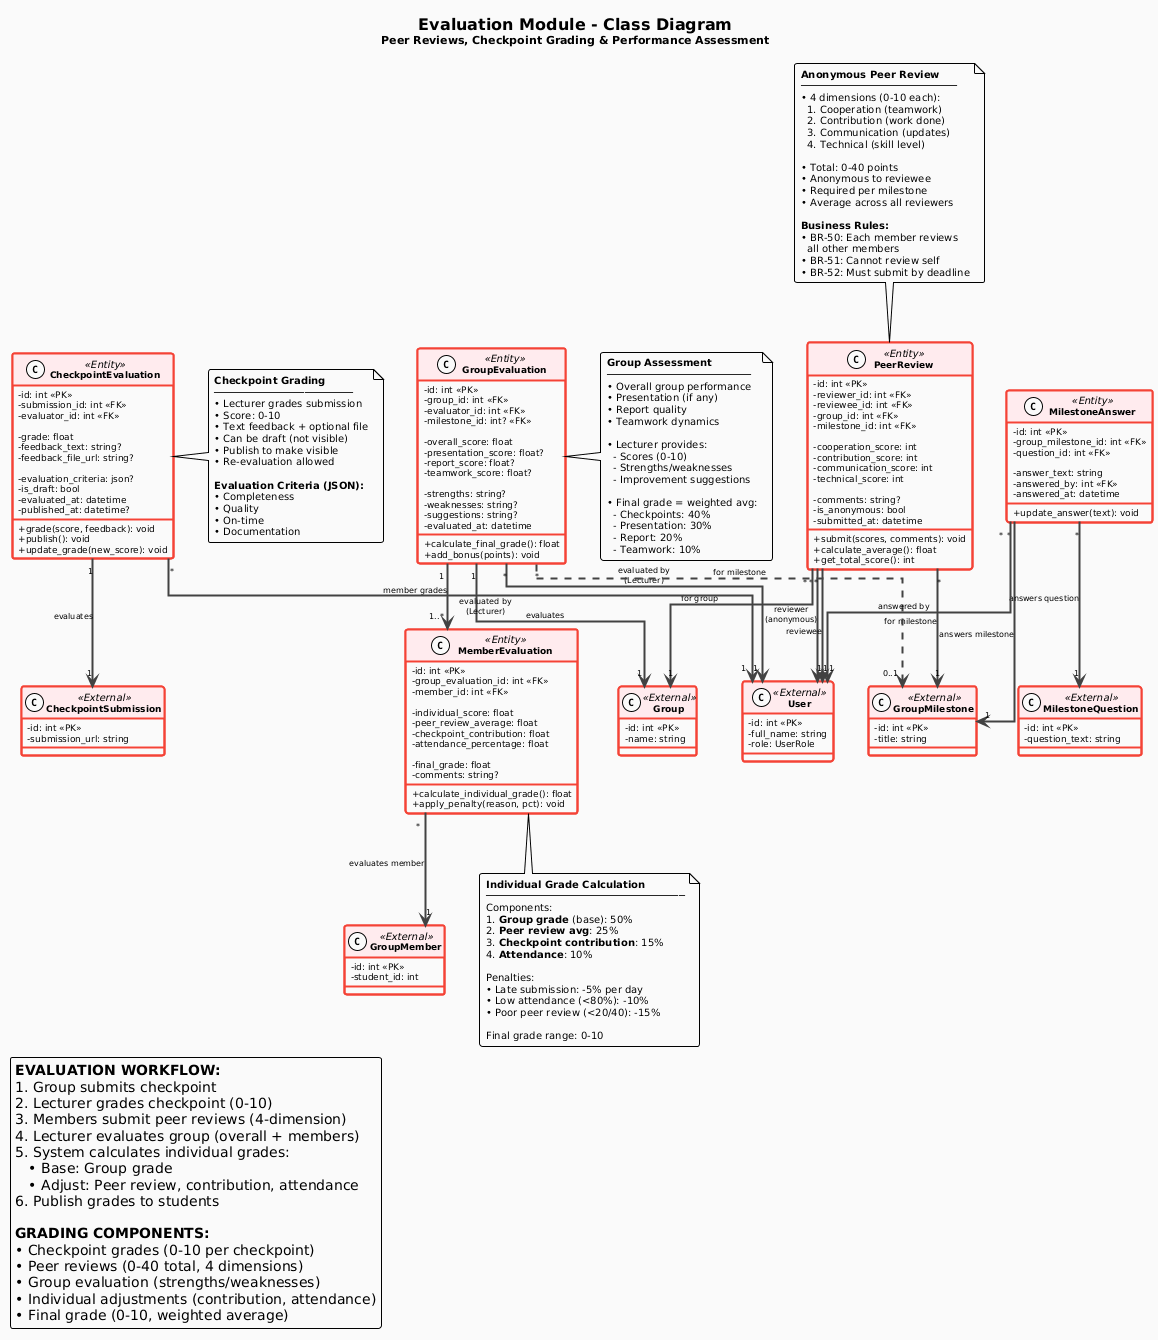

The diagram above was rendered by PlantUML. Its source (embedded in the PNG):
@startuml
!theme plain
skinparam linetype ortho

skinparam classAttributeIconSize 0
skinparam backgroundColor #FAFAFA
skinparam defaultFontName Arial
skinparam defaultFontSize 10
skinparam roundcorner 5
skinparam shadowing false

skinparam class {
    BackgroundColor #FFFFFF
    BorderColor #F44336
    BorderThickness 2
    HeaderBackgroundColor #FFEBEE
    FontStyle bold
    FontSize 12
    AttributeFontSize 9
    AttributeFontName Courier New
}

skinparam arrow {
    Color #424242
    Thickness 2
    FontSize 8
}

title <size:16><b>Evaluation Module - Class Diagram</b></size>\n<size:11>Peer Reviews, Checkpoint Grading & Performance Assessment</size>

' ============================================
' PEER REVIEW ENTITIES
' ============================================
class PeerReview <<Entity>> {
    - id: int <<PK>>
    - reviewer_id: int <<FK>>
    - reviewee_id: int <<FK>>
    - group_id: int <<FK>>
    - milestone_id: int <<FK>>
    
    ' 4-dimension scoring (0-10 each)
    - cooperation_score: int
    - contribution_score: int
    - communication_score: int
    - technical_score: int
    
    - comments: string?
    - is_anonymous: bool
    - submitted_at: datetime
    __
    + submit(scores, comments): void
    + calculate_average(): float
    + get_total_score(): int
}

' ============================================
' GROUP EVALUATION ENTITIES
' ============================================
class GroupEvaluation <<Entity>> {
    - id: int <<PK>>
    - group_id: int <<FK>>
    - evaluator_id: int <<FK>>
    - milestone_id: int? <<FK>>
    
    - overall_score: float
    - presentation_score: float?
    - report_score: float?
    - teamwork_score: float?
    
    - strengths: string?
    - weaknesses: string?
    - suggestions: string?
    - evaluated_at: datetime
    __
    + calculate_final_grade(): float
    + add_bonus(points): void
}

class MemberEvaluation <<Entity>> {
    - id: int <<PK>>
    - group_evaluation_id: int <<FK>>
    - member_id: int <<FK>>
    
    - individual_score: float
    - peer_review_average: float
    - checkpoint_contribution: float
    - attendance_percentage: float
    
    - final_grade: float
    - comments: string?
    __
    + calculate_individual_grade(): float
    + apply_penalty(reason, pct): void
}

' ============================================
' CHECKPOINT EVALUATION
' ============================================
class CheckpointEvaluation <<Entity>> {
    - id: int <<PK>>
    - submission_id: int <<FK>>
    - evaluator_id: int <<FK>>
    
    - grade: float
    - feedback_text: string?
    - feedback_file_url: string?
    
    - evaluation_criteria: json?
    - is_draft: bool
    - evaluated_at: datetime
    - published_at: datetime?
    __
    + grade(score, feedback): void
    + publish(): void
    + update_grade(new_score): void
}

' ============================================
' MILESTONE ANSWER
' ============================================
class MilestoneAnswer <<Entity>> {
    - id: int <<PK>>
    - group_milestone_id: int <<FK>>
    - question_id: int <<FK>>
    
    - answer_text: string
    - answered_by: int <<FK>>
    - answered_at: datetime
    __
    + update_answer(text): void
}

' ============================================
' EXTERNAL REFERENCES
' ============================================
class User <<External>> {
    - id: int <<PK>>
    - full_name: string
    - role: UserRole
}

class Group <<External>> {
    - id: int <<PK>>
    - name: string
}

class GroupMember <<External>> {
    - id: int <<PK>>
    - student_id: int
}

class GroupMilestone <<External>> {
    - id: int <<PK>>
    - title: string
}

class CheckpointSubmission <<External>> {
    - id: int <<PK>>
    - submission_url: string
}

class MilestoneQuestion <<External>> {
    - id: int <<PK>>
    - question_text: string
}

' ============================================
' RELATIONSHIPS
' ============================================

' Peer Review relationships
PeerReview "*" --> "1" User : reviewer\n(anonymous)
PeerReview "*" --> "1" User : reviewee
PeerReview "*" --> "1" Group : for group
PeerReview "*" --> "1" GroupMilestone : for milestone

' Group Evaluation relationships
GroupEvaluation "1" --> "1" Group : evaluates
GroupEvaluation "*" --> "1" User : evaluated by\n(Lecturer)
GroupEvaluation "*" ..> "0..1" GroupMilestone : for milestone
GroupEvaluation "1" --> "1..*" MemberEvaluation : member grades

' Member Evaluation relationships
MemberEvaluation "*" --> "1" GroupMember : evaluates member

' Checkpoint Evaluation relationships
CheckpointEvaluation "1" --> "1" CheckpointSubmission : evaluates
CheckpointEvaluation "*" --> "1" User : evaluated by\n(Lecturer)

' Milestone Answer relationships
MilestoneAnswer "*" --> "1" GroupMilestone : answers milestone
MilestoneAnswer "*" --> "1" MilestoneQuestion : answers question
MilestoneAnswer "*" --> "1" User : answered by

' ============================================
' NOTES
' ============================================
note top of PeerReview
    <b>Anonymous Peer Review</b>
    ──────────────────────────
    • 4 dimensions (0-10 each):
      1. Cooperation (teamwork)
      2. Contribution (work done)
      3. Communication (updates)
      4. Technical (skill level)
    
    • Total: 0-40 points
    • Anonymous to reviewee
    • Required per milestone
    • Average across all reviewers
    
    <b>Business Rules:</b>
    • BR-50: Each member reviews
      all other members
    • BR-51: Cannot review self
    • BR-52: Must submit by deadline
end note

note right of GroupEvaluation
    <b>Group Assessment</b>
    ────────────────────────
    • Overall group performance
    • Presentation (if any)
    • Report quality
    • Teamwork dynamics
    
    • Lecturer provides:
      - Scores (0-10)
      - Strengths/weaknesses
      - Improvement suggestions
    
    • Final grade = weighted avg:
      - Checkpoints: 40%
      - Presentation: 30%
      - Report: 20%
      - Teamwork: 10%
end note

note bottom of MemberEvaluation
    <b>Individual Grade Calculation</b>
    ─────────────────────────────────
    Components:
    1. <b>Group grade</b> (base): 50%
    2. <b>Peer review avg</b>: 25%
    3. <b>Checkpoint contribution</b>: 15%
    4. <b>Attendance</b>: 10%
    
    Penalties:
    • Late submission: -5% per day
    • Low attendance (<80%): -10%
    • Poor peer review (<20/40): -15%
    
    Final grade range: 0-10
end note

note right of CheckpointEvaluation
    <b>Checkpoint Grading</b>
    ───────────────────────
    • Lecturer grades submission
    • Score: 0-10
    • Text feedback + optional file
    • Can be draft (not visible)
    • Publish to make visible
    • Re-evaluation allowed
    
    <b>Evaluation Criteria (JSON):</b>
    • Completeness
    • Quality
    • On-time
    • Documentation
end note

legend bottom left
    <b>EVALUATION WORKFLOW:</b>
    1. Group submits checkpoint
    2. Lecturer grades checkpoint (0-10)
    3. Members submit peer reviews (4-dimension)
    4. Lecturer evaluates group (overall + members)
    5. System calculates individual grades:
       • Base: Group grade
       • Adjust: Peer review, contribution, attendance
    6. Publish grades to students
    
    <b>GRADING COMPONENTS:</b>
    • Checkpoint grades (0-10 per checkpoint)
    • Peer reviews (0-40 total, 4 dimensions)
    • Group evaluation (strengths/weaknesses)
    • Individual adjustments (contribution, attendance)
    • Final grade (0-10, weighted average)
end legend
@enduml